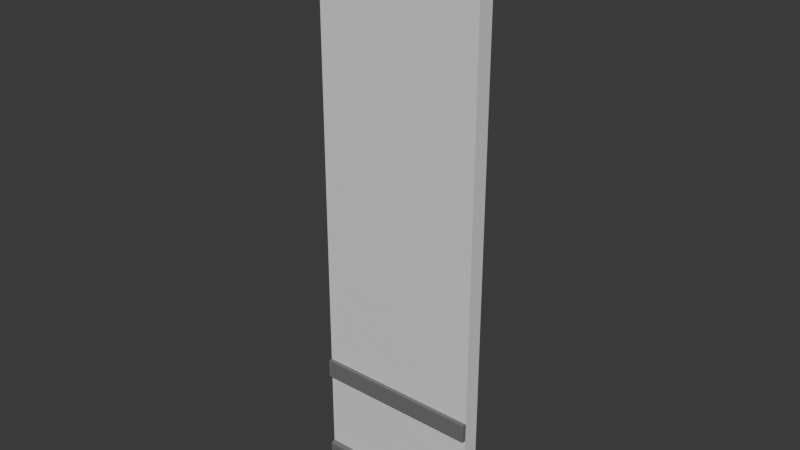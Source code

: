 # Source: WandInnen.blend  (saved by Blender 4.2.66; exported with 4.5.12 LTS)
import bpy
from mathutils import Matrix  # noqa: F401  (used for matrix-valued properties, if any)

bpy.ops.wm.read_factory_settings(use_empty=True)
scene = bpy.context.scene
scene.name = 'Scene'

# ---- collections
col_collection = bpy.data.collections.new('Collection'); scene.collection.children.link(col_collection)

# ---- materials (node trees are filled in below, after node groups)
mat_aussen = bpy.data.materials.new('Aussen')
mat_aussen.alpha_threshold = 0.0
mat_aussen.use_backface_culling = True
mat_aussen.use_transparent_shadow = False
mat_aussen.roughness = 0.5
mat_aussen.line_color = (0.0, 0.0, 0.0, 1.0)
mat_innen = bpy.data.materials.new('Innen')
mat_innen.use_backface_culling = True
mat_innen.use_transparent_shadow = False
mat_graue_leiste = bpy.data.materials.new('Graue Leiste')
mat_graue_leiste.use_backface_culling = True
mat_graue_leiste.use_transparent_shadow = False

# ---- material node trees
mat_aussen.use_nodes = True; mat_aussen.node_tree.nodes.clear()
_N = mat_aussen.node_tree.nodes; _L = mat_aussen.node_tree.links
n0 = _N.new('ShaderNodeOutputMaterial'); n0.name = 'Material Output'; n0.location = (300, 300)
n1 = _N.new('ShaderNodeBsdfPrincipled'); n1.name = 'Principled BSDF'; n1.location = (10, 300)
n1.inputs[0].default_value = (0.1235, 0.0, 0.002298, 1.0)
n1.inputs[3].default_value = 1.45
_L.new(n1.outputs[0], n0.inputs[0])
n0.is_active_output = True
mat_innen.use_nodes = True; mat_innen.node_tree.nodes.clear()
_N = mat_innen.node_tree.nodes; _L = mat_innen.node_tree.links
n0 = _N.new('ShaderNodeBsdfPrincipled'); n0.name = 'Principled BSDF'; n0.location = (10, 300)
n0.inputs[3].default_value = 1.45
n1 = _N.new('ShaderNodeOutputMaterial'); n1.name = 'Material Output'; n1.location = (300, 300)
_L.new(n0.outputs[0], n1.inputs[0])
n1.is_active_output = True
mat_graue_leiste.use_nodes = True; mat_graue_leiste.node_tree.nodes.clear()
_N = mat_graue_leiste.node_tree.nodes; _L = mat_graue_leiste.node_tree.links
n0 = _N.new('ShaderNodeBsdfPrincipled'); n0.name = 'Principled BSDF'; n0.location = (10, 300)
n0.inputs[0].default_value = (0.1697, 0.1697, 0.1697, 1.0)
n0.inputs[3].default_value = 1.45
n1 = _N.new('ShaderNodeOutputMaterial'); n1.name = 'Material Output'; n1.location = (300, 300)
_L.new(n0.outputs[0], n1.inputs[0])
n1.is_active_output = True

# ---- world
world_world = bpy.data.worlds.new('World'); scene.world = world_world
world_world.use_nodes = True; world_world.node_tree.nodes.clear()
_N = world_world.node_tree.nodes; _L = world_world.node_tree.links
n0 = _N.new('ShaderNodeOutputWorld'); n0.name = 'World Output'; n0.location = (300, 300)
n1 = _N.new('ShaderNodeBackground'); n1.name = 'Background'; n1.location = (10, 300)
n1.inputs[0].default_value = (0.05088, 0.05088, 0.05088, 1.0)
_L.new(n1.outputs[0], n0.inputs[0])
n0.is_active_output = True
world_world.color = (0.05088, 0.05088, 0.05088)
world_world.use_sun_shadow = False
world_world.sun_shadow_jitter_overblur = 0.0

# ---- meshes
me_cube = bpy.data.meshes.new('Cube')
me_cube.from_pydata([(1.0, -0.1, 3.5), (1.0, -0.1, 0.0), (1.0, -0.2, 3.5), (1.0, -0.2, 0.0), (0.0, -0.1, 3.5), (0.0, -0.1, 0.0), (0.0, -0.2, 3.5), (0.0, -0.2, 0.0), (1.0, -0.2, 2.235e-08), (1.0, -0.2269, 2.235e-08), (0.0, -0.2, -2.235e-08), (0.0, -0.2269, -2.235e-08), (1.0, -0.2, 0.09975), (1.0, -0.2225, 0.09408), (0.0, -0.2, 0.09975), (0.0002047, -0.2225, 0.09408), (1.0, -0.2, 0.5888), (1.0, -0.224, 0.5888), (0.0, -0.2, 0.5888), (0.0, -0.224, 0.5888), (1.0, -0.2, 0.7012), (1.0, -0.224, 0.7012), (0.0, -0.2, 0.7012), (0.0, -0.224, 0.7012), (-0.0004005, -0.2269, 0.08761), (0.9996, -0.2269, 0.08761), (0.0001067, -0.2119, 0.09823), (1.0, -0.2119, 0.09823)], [], [(0, 4, 6, 2), (3, 2, 6, 7), (7, 6, 4, 5), (5, 1, 3, 7), (1, 0, 2, 3), (26, 15, 13, 27), (11, 9, 25, 24), (16, 17, 19, 18), (22, 23, 21, 20), (23, 19, 17, 21), (9, 11, 10, 8), (15, 24, 25, 13), (14, 26, 27, 12), (10, 11, 24, 15, 26, 14), (9, 8, 12, 27, 13, 25), (16, 20, 21, 17), (18, 19, 23, 22)])
me_cube.polygons.foreach_set('use_smooth', [True] * 17)
me_cube.polygons.foreach_set('material_index', [1, 1, 1, 1, 1, 2, 2, 2, 2, 2, 2, 2, 2, 2, 2, 2, 2])
_k = set([(0, 2), (1, 3), (2, 3), (2, 6), (3, 7), (4, 6), (5, 7), (6, 7), (8, 9), (9, 11), (9, 25), (10, 11), (11, 24), (12, 27), (13, 15), (13, 25), (13, 27), (14, 26), (15, 24), (15, 26), (16, 17), (17, 19), (17, 21), (18, 19), (19, 23), (20, 21), (21, 23), (22, 23), (24, 25)])
me_cube.attributes.new('sharp_edge', 'BOOLEAN', 'EDGE').data.foreach_set('value', [ (min(e.vertices), max(e.vertices)) in _k for e in me_cube.edges])
_uv = me_cube.uv_layers.new(name='UVMap')
_uv.uv.foreach_set('vector', [0.8856, 0.2288, 0.9999, 0.2288, 0.9999, 0.3431, 0.8856, 0.3431, 0.7712, 0.3431, 0.8856, 0.3431, 0.9141, 0.4574, 0.7712, 0.4574, 0.7712, 0.0001482, 0.9141, 0.0001482, 0.9141, 0.1144, 0.7712, 0.1144, 0.6569, 0.2288, 0.7712, 0.2288, 0.7712, 0.3431, 0.6569, 0.3431, 0.7712, 0.2288, 0.8856, 0.2288, 0.8856, 0.3431, 0.7712, 0.3431, 0.2799, 0.8983, 0.234, 0.8982, 0.234, 0.0001482, 0.2799, 0.0002363, 0.1162, 0.8984, 0.1162, 0.0003321, 0.2142, 0.0006917, 0.2142, 0.8988, 0.6567, 0.8982, 0.5533, 0.8982, 0.5533, 0.0001481, 0.6567, 0.0001481, 0.3316, 0.0001482, 0.435, 0.0001481, 0.435, 0.8982, 0.3316, 0.8982, 0.435, 0.0001481, 0.5533, 0.0001481, 0.5533, 0.8982, 0.435, 0.8982, 0.1162, 0.0003321, 0.1162, 0.8984, 0.0001482, 0.8984, 0.0001482, 0.0003321, 0.234, 0.8982, 0.2142, 0.8988, 0.2142, 0.0006917, 0.234, 0.0001482, 0.3313, 0.8984, 0.2799, 0.8983, 0.2799, 0.0002363, 0.3313, 0.0003321, 0.0001482, 0.8984, 0.1162, 0.8984, 0.2142, 0.8988, 0.234, 0.8982, 0.2799, 0.8983, 0.3313, 0.8984, 0.1162, 0.0003321, 0.0001482, 0.0003321, 0.3313, 0.0003321, 0.2799, 0.0002363, 0.234, 0.0001482, 0.2142, 0.0006917, 0.6567, 0.8982, 0.3316, 0.8982, 0.435, 0.8982, 0.5533, 0.8982, 0.6567, 0.0001481, 0.5533, 0.0001481, 0.435, 0.0001481, 0.3316, 0.0001482])
me_cube.materials.append(mat_aussen)
me_cube.materials.append(mat_innen)
me_cube.materials.append(mat_graue_leiste)
me_cube.use_mirror_vertex_groups = False
me_cube.update()

# ---- objects
ob_wand_1___4 = bpy.data.objects.new('Wand 1 * 4', me_cube)

# ---- transforms, parenting, visibility, modifiers, constraints
ob_wand_1___4.location = (0.0, 0.0, 0.0)
ob_wand_1___4.lock_rotations_4d = False
ob_wand_1___4.empty_display_type = 'ARROWS'
ob_wand_1___4.lineart.crease_threshold = 0.0

# ---- collection membership
col_collection.objects.link(ob_wand_1___4)

# ---- scene / render settings (as saved in the file)
scene.frame_start = 1; scene.frame_end = 250; scene.frame_set(105)
scene.render.engine = 'BLENDER_EEVEE_NEXT'
scene.cycles.sampling_pattern = 'TABULATED_SOBOL'
scene.eevee.ray_tracing_options.trace_max_roughness = 0.0
bpy.context.view_layer.update()

# ---- added for rendering (the .blend has no active camera and no usable light): camera, sun
cam_auto = bpy.data.cameras.new('AutoCamera')
cam_auto.lens = 50.0
cam_auto.sensor_width = 36.0
cam_auto.clip_end = 1000.0
ob_auto_camera = bpy.data.objects.new('AutoCamera', cam_auto)
scene.collection.objects.link(ob_auto_camera)
ob_auto_camera.location = (3.86997, -4.20756, 4.44606)
ob_auto_camera.rotation_euler = (1.09748, -7.21219e-08, 0.694738)
scene.camera = ob_auto_camera
light_auto_sun = bpy.data.lights.new('AutoSun', 'SUN')
light_auto_sun.energy = 3.0
light_auto_sun.angle = 0.0523599
ob_auto_sun = bpy.data.objects.new('AutoSun', light_auto_sun)
scene.collection.objects.link(ob_auto_sun)
ob_auto_sun.rotation_euler = (0.872665, 0.174533, 0.523599)
bpy.context.view_layer.update()

